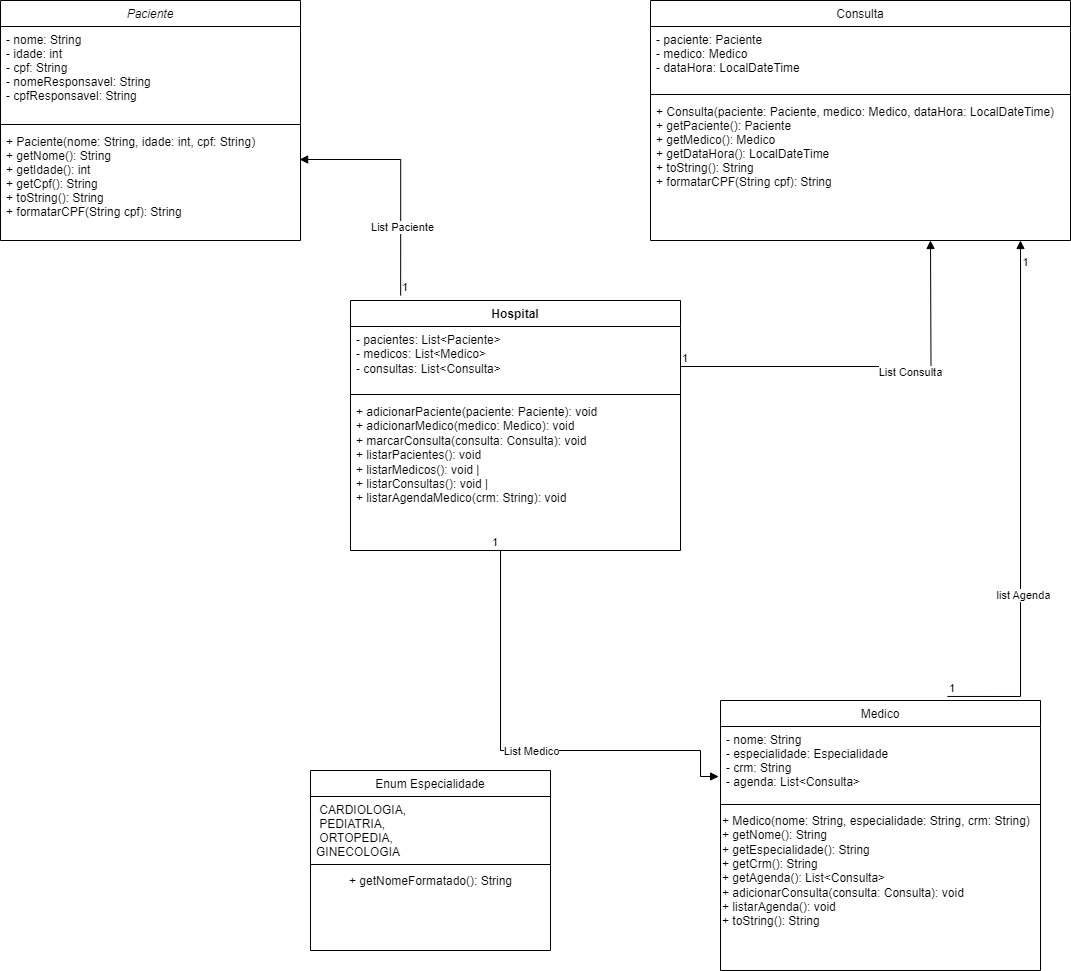

The diagram above was exported from draw.io. Its source (the exported page's mxGraphModel, read from the mxfile embedded in the PNG):
<mxGraphModel dx="1434" dy="738" grid="1" gridSize="10" guides="1" tooltips="1" connect="1" arrows="1" fold="1" page="1" pageScale="1" pageWidth="827" pageHeight="1169" math="0" shadow="0">
  <root>
    <mxCell id="WIyWlLk6GJQsqaUBKTNV-0" />
    <mxCell id="WIyWlLk6GJQsqaUBKTNV-1" parent="WIyWlLk6GJQsqaUBKTNV-0" />
    <mxCell id="zkfFHV4jXpPFQw0GAbJ--0" value="Paciente" style="swimlane;fontStyle=2;align=center;verticalAlign=top;childLayout=stackLayout;horizontal=1;startSize=26;horizontalStack=0;resizeParent=1;resizeLast=0;collapsible=1;marginBottom=0;rounded=0;shadow=0;strokeWidth=1;" parent="WIyWlLk6GJQsqaUBKTNV-1" vertex="1">
      <mxGeometry x="20" width="300" height="240" as="geometry">
        <mxRectangle x="230" y="140" width="160" height="26" as="alternateBounds" />
      </mxGeometry>
    </mxCell>
    <mxCell id="zkfFHV4jXpPFQw0GAbJ--3" value="- nome: String&#10;- idade: int&#10;- cpf: String&#10;- nomeResponsavel: String &#10;- cpfResponsavel: String" style="text;align=left;verticalAlign=top;spacingLeft=4;spacingRight=4;overflow=hidden;rotatable=0;points=[[0,0.5],[1,0.5]];portConstraint=eastwest;rounded=0;shadow=0;html=0;" parent="zkfFHV4jXpPFQw0GAbJ--0" vertex="1">
      <mxGeometry y="26" width="300" height="94" as="geometry" />
    </mxCell>
    <mxCell id="zkfFHV4jXpPFQw0GAbJ--4" value="" style="line;html=1;strokeWidth=1;align=left;verticalAlign=middle;spacingTop=-1;spacingLeft=3;spacingRight=3;rotatable=0;labelPosition=right;points=[];portConstraint=eastwest;" parent="zkfFHV4jXpPFQw0GAbJ--0" vertex="1">
      <mxGeometry y="120" width="300" height="8" as="geometry" />
    </mxCell>
    <mxCell id="zkfFHV4jXpPFQw0GAbJ--5" value="+ Paciente(nome: String, idade: int, cpf: String)&#10;+ getNome(): String&#10;+ getIdade(): int&#10;+ getCpf(): String&#10;+ toString(): String    &#10;+ formatarCPF(String cpf): String&#10;" style="text;align=left;verticalAlign=top;spacingLeft=4;spacingRight=4;overflow=hidden;rotatable=0;points=[[0,0.5],[1,0.5]];portConstraint=eastwest;" parent="zkfFHV4jXpPFQw0GAbJ--0" vertex="1">
      <mxGeometry y="128" width="300" height="92" as="geometry" />
    </mxCell>
    <mxCell id="zkfFHV4jXpPFQw0GAbJ--6" value="Medico" style="swimlane;fontStyle=0;align=center;verticalAlign=top;childLayout=stackLayout;horizontal=1;startSize=26;horizontalStack=0;resizeParent=1;resizeLast=0;collapsible=1;marginBottom=0;rounded=0;shadow=0;strokeWidth=1;" parent="WIyWlLk6GJQsqaUBKTNV-1" vertex="1">
      <mxGeometry x="740" y="700" width="320" height="270" as="geometry">
        <mxRectangle x="130" y="380" width="160" height="26" as="alternateBounds" />
      </mxGeometry>
    </mxCell>
    <mxCell id="zkfFHV4jXpPFQw0GAbJ--7" value="- nome: String&#10;- especialidade: Especialidade&#10;- crm: String&#10;- agenda: List&lt;Consulta&gt;" style="text;align=left;verticalAlign=top;spacingLeft=4;spacingRight=4;overflow=hidden;rotatable=0;points=[[0,0.5],[1,0.5]];portConstraint=eastwest;" parent="zkfFHV4jXpPFQw0GAbJ--6" vertex="1">
      <mxGeometry y="26" width="320" height="74" as="geometry" />
    </mxCell>
    <mxCell id="zkfFHV4jXpPFQw0GAbJ--9" value="" style="line;html=1;strokeWidth=1;align=left;verticalAlign=middle;spacingTop=-1;spacingLeft=3;spacingRight=3;rotatable=0;labelPosition=right;points=[];portConstraint=eastwest;" parent="zkfFHV4jXpPFQw0GAbJ--6" vertex="1">
      <mxGeometry y="100" width="320" height="8" as="geometry" />
    </mxCell>
    <mxCell id="opS73H76C6n9-4h42FLw-2" value="+ Medico(nome: String, especialidade: String, crm: String)&lt;br style=&quot;padding: 0px; margin: 0px;&quot;&gt;+ getNome(): String&amp;nbsp;&lt;br style=&quot;padding: 0px; margin: 0px;&quot;&gt;+ getEspecialidade(): String &amp;nbsp; &amp;nbsp; &amp;nbsp; &amp;nbsp;&amp;nbsp;&lt;br style=&quot;padding: 0px; margin: 0px;&quot;&gt;+ getCrm(): String&amp;nbsp;&lt;br style=&quot;padding: 0px; margin: 0px;&quot;&gt;+ getAgenda(): List&amp;lt;Consulta&amp;gt;&lt;br style=&quot;padding: 0px; margin: 0px;&quot;&gt;+ adicionarConsulta(consulta: Consulta): void&amp;nbsp;&lt;br style=&quot;padding: 0px; margin: 0px;&quot;&gt;+ listarAgenda(): void&amp;nbsp;&lt;br style=&quot;padding: 0px; margin: 0px;&quot;&gt;+ toString(): String&amp;nbsp; &amp;nbsp; &amp;nbsp;&lt;div style=&quot;padding: 0px; margin: 0px;&quot;&gt;&lt;br style=&quot;padding: 0px; margin: 0px;&quot;&gt;&lt;/div&gt;" style="text;html=1;align=left;verticalAlign=middle;resizable=0;points=[];autosize=1;strokeColor=none;fillColor=none;" vertex="1" parent="zkfFHV4jXpPFQw0GAbJ--6">
      <mxGeometry y="108" width="320" height="140" as="geometry" />
    </mxCell>
    <mxCell id="zkfFHV4jXpPFQw0GAbJ--13" value="Enum Especialidade" style="swimlane;fontStyle=0;align=center;verticalAlign=top;childLayout=stackLayout;horizontal=1;startSize=26;horizontalStack=0;resizeParent=1;resizeLast=0;collapsible=1;marginBottom=0;rounded=0;shadow=0;strokeWidth=1;" parent="WIyWlLk6GJQsqaUBKTNV-1" vertex="1">
      <mxGeometry x="330" y="770" width="240" height="180" as="geometry">
        <mxRectangle x="340" y="380" width="170" height="26" as="alternateBounds" />
      </mxGeometry>
    </mxCell>
    <mxCell id="zkfFHV4jXpPFQw0GAbJ--14" value=" CARDIOLOGIA, &#10; PEDIATRIA,&#10; ORTOPEDIA, &#10;GINECOLOGIA" style="text;align=left;verticalAlign=top;spacingLeft=4;spacingRight=4;overflow=hidden;rotatable=0;points=[[0,0.5],[1,0.5]];portConstraint=eastwest;" parent="zkfFHV4jXpPFQw0GAbJ--13" vertex="1">
      <mxGeometry y="26" width="240" height="64" as="geometry" />
    </mxCell>
    <mxCell id="zkfFHV4jXpPFQw0GAbJ--15" value="" style="line;html=1;strokeWidth=1;align=left;verticalAlign=middle;spacingTop=-1;spacingLeft=3;spacingRight=3;rotatable=0;labelPosition=right;points=[];portConstraint=eastwest;" parent="zkfFHV4jXpPFQw0GAbJ--13" vertex="1">
      <mxGeometry y="90" width="240" height="8" as="geometry" />
    </mxCell>
    <mxCell id="opS73H76C6n9-4h42FLw-0" value="  + getNomeFormatado(): String&lt;div&gt;&lt;br/&gt;&lt;/div&gt;" style="text;html=1;align=center;verticalAlign=middle;resizable=0;points=[];autosize=1;strokeColor=none;fillColor=none;" vertex="1" parent="zkfFHV4jXpPFQw0GAbJ--13">
      <mxGeometry y="98" width="240" height="40" as="geometry" />
    </mxCell>
    <mxCell id="zkfFHV4jXpPFQw0GAbJ--17" value="Consulta" style="swimlane;fontStyle=0;align=center;verticalAlign=top;childLayout=stackLayout;horizontal=1;startSize=26;horizontalStack=0;resizeParent=1;resizeLast=0;collapsible=1;marginBottom=0;rounded=0;shadow=0;strokeWidth=1;" parent="WIyWlLk6GJQsqaUBKTNV-1" vertex="1">
      <mxGeometry x="670" width="420" height="240" as="geometry">
        <mxRectangle x="550" y="140" width="160" height="26" as="alternateBounds" />
      </mxGeometry>
    </mxCell>
    <mxCell id="zkfFHV4jXpPFQw0GAbJ--18" value="- paciente: Paciente &#10;- medico: Medico&#10;- dataHora: LocalDateTime" style="text;align=left;verticalAlign=top;spacingLeft=4;spacingRight=4;overflow=hidden;rotatable=0;points=[[0,0.5],[1,0.5]];portConstraint=eastwest;" parent="zkfFHV4jXpPFQw0GAbJ--17" vertex="1">
      <mxGeometry y="26" width="420" height="64" as="geometry" />
    </mxCell>
    <mxCell id="zkfFHV4jXpPFQw0GAbJ--23" value="" style="line;html=1;strokeWidth=1;align=left;verticalAlign=middle;spacingTop=-1;spacingLeft=3;spacingRight=3;rotatable=0;labelPosition=right;points=[];portConstraint=eastwest;" parent="zkfFHV4jXpPFQw0GAbJ--17" vertex="1">
      <mxGeometry y="90" width="420" height="8" as="geometry" />
    </mxCell>
    <mxCell id="zkfFHV4jXpPFQw0GAbJ--24" value="+ Consulta(paciente: Paciente, medico: Medico, dataHora: LocalDateTime)&#10;+ getPaciente(): Paciente&#10;+ getMedico(): Medico &#10;+ getDataHora(): LocalDateTime&#10;+ toString(): String &#10;+ formatarCPF(String cpf): String&#10;" style="text;align=left;verticalAlign=top;spacingLeft=4;spacingRight=4;overflow=hidden;rotatable=0;points=[[0,0.5],[1,0.5]];portConstraint=eastwest;" parent="zkfFHV4jXpPFQw0GAbJ--17" vertex="1">
      <mxGeometry y="98" width="420" height="102" as="geometry" />
    </mxCell>
    <mxCell id="opS73H76C6n9-4h42FLw-3" value="Hospital" style="swimlane;fontStyle=1;align=center;verticalAlign=top;childLayout=stackLayout;horizontal=1;startSize=26;horizontalStack=0;resizeParent=1;resizeParentMax=0;resizeLast=0;collapsible=1;marginBottom=0;whiteSpace=wrap;html=1;" vertex="1" parent="WIyWlLk6GJQsqaUBKTNV-1">
      <mxGeometry x="370" y="300" width="330" height="250" as="geometry" />
    </mxCell>
    <mxCell id="opS73H76C6n9-4h42FLw-4" value="- pacientes: List&amp;lt;Paciente&amp;gt;&lt;div&gt;- medicos: List&amp;lt;Medico&amp;gt;&lt;/div&gt;&lt;div&gt;- consultas: List&amp;lt;Consulta&amp;gt;&lt;/div&gt;" style="text;strokeColor=none;fillColor=none;align=left;verticalAlign=top;spacingLeft=4;spacingRight=4;overflow=hidden;rotatable=0;points=[[0,0.5],[1,0.5]];portConstraint=eastwest;whiteSpace=wrap;html=1;" vertex="1" parent="opS73H76C6n9-4h42FLw-3">
      <mxGeometry y="26" width="330" height="64" as="geometry" />
    </mxCell>
    <mxCell id="opS73H76C6n9-4h42FLw-5" value="" style="line;strokeWidth=1;fillColor=none;align=left;verticalAlign=middle;spacingTop=-1;spacingLeft=3;spacingRight=3;rotatable=0;labelPosition=right;points=[];portConstraint=eastwest;strokeColor=inherit;" vertex="1" parent="opS73H76C6n9-4h42FLw-3">
      <mxGeometry y="90" width="330" height="8" as="geometry" />
    </mxCell>
    <mxCell id="opS73H76C6n9-4h42FLw-6" value="&lt;span style=&quot;text-wrap: nowrap;&quot;&gt;+ adicionarPaciente(paciente: Paciente): void&amp;nbsp;&lt;/span&gt;&lt;br style=&quot;padding: 0px; margin: 0px; text-wrap: nowrap;&quot;&gt;&lt;span style=&quot;text-wrap: nowrap;&quot;&gt;+ adicionarMedico(medico: Medico): void&amp;nbsp;&lt;/span&gt;&lt;br style=&quot;padding: 0px; margin: 0px; text-wrap: nowrap;&quot;&gt;&lt;span style=&quot;text-wrap: nowrap;&quot;&gt;+ marcarConsulta(consulta: Consulta): void&amp;nbsp;&lt;/span&gt;&lt;br style=&quot;padding: 0px; margin: 0px; text-wrap: nowrap;&quot;&gt;&lt;span style=&quot;text-wrap: nowrap;&quot;&gt;+ listarPacientes(): void&amp;nbsp;&lt;/span&gt;&lt;br style=&quot;padding: 0px; margin: 0px; text-wrap: nowrap;&quot;&gt;&lt;span style=&quot;text-wrap: nowrap;&quot;&gt;+ listarMedicos(): void |&lt;/span&gt;&lt;br style=&quot;padding: 0px; margin: 0px; text-wrap: nowrap;&quot;&gt;&lt;span style=&quot;text-wrap: nowrap;&quot;&gt;+ listarConsultas(): void |&lt;/span&gt;&lt;br style=&quot;padding: 0px; margin: 0px; text-wrap: nowrap;&quot;&gt;&lt;span style=&quot;text-wrap: nowrap;&quot;&gt;+ listarAgendaMedico(crm: String): void&amp;nbsp;&amp;nbsp;&lt;/span&gt;" style="text;strokeColor=none;fillColor=none;align=left;verticalAlign=top;spacingLeft=4;spacingRight=4;overflow=hidden;rotatable=0;points=[[0,0.5],[1,0.5]];portConstraint=eastwest;whiteSpace=wrap;html=1;" vertex="1" parent="opS73H76C6n9-4h42FLw-3">
      <mxGeometry y="98" width="330" height="152" as="geometry" />
    </mxCell>
    <mxCell id="opS73H76C6n9-4h42FLw-16" value="" style="endArrow=block;endFill=1;html=1;edgeStyle=orthogonalEdgeStyle;align=left;verticalAlign=top;rounded=0;exitX=0.152;exitY=-0.02;exitDx=0;exitDy=0;exitPerimeter=0;entryX=0.997;entryY=0.337;entryDx=0;entryDy=0;entryPerimeter=0;" edge="1" parent="WIyWlLk6GJQsqaUBKTNV-1" source="opS73H76C6n9-4h42FLw-3" target="zkfFHV4jXpPFQw0GAbJ--5">
      <mxGeometry x="-1" relative="1" as="geometry">
        <mxPoint x="430" y="210" as="sourcePoint" />
        <mxPoint x="590" y="210" as="targetPoint" />
      </mxGeometry>
    </mxCell>
    <mxCell id="opS73H76C6n9-4h42FLw-17" value="1" style="edgeLabel;resizable=0;html=1;align=left;verticalAlign=bottom;" connectable="0" vertex="1" parent="opS73H76C6n9-4h42FLw-16">
      <mxGeometry x="-1" relative="1" as="geometry" />
    </mxCell>
    <mxCell id="opS73H76C6n9-4h42FLw-21" value="List Paciente" style="edgeLabel;html=1;align=center;verticalAlign=middle;resizable=0;points=[];" vertex="1" connectable="0" parent="opS73H76C6n9-4h42FLw-16">
      <mxGeometry x="-0.4166" y="-1" relative="1" as="geometry">
        <mxPoint as="offset" />
      </mxGeometry>
    </mxCell>
    <mxCell id="opS73H76C6n9-4h42FLw-18" value="" style="endArrow=block;endFill=1;html=1;edgeStyle=orthogonalEdgeStyle;align=left;verticalAlign=top;rounded=0;exitX=1;exitY=0.625;exitDx=0;exitDy=0;exitPerimeter=0;" edge="1" parent="WIyWlLk6GJQsqaUBKTNV-1" source="opS73H76C6n9-4h42FLw-4">
      <mxGeometry x="-1" relative="1" as="geometry">
        <mxPoint x="870" y="380" as="sourcePoint" />
        <mxPoint x="950" y="240" as="targetPoint" />
      </mxGeometry>
    </mxCell>
    <mxCell id="opS73H76C6n9-4h42FLw-19" value="1" style="edgeLabel;resizable=0;html=1;align=left;verticalAlign=bottom;" connectable="0" vertex="1" parent="opS73H76C6n9-4h42FLw-18">
      <mxGeometry x="-1" relative="1" as="geometry" />
    </mxCell>
    <mxCell id="opS73H76C6n9-4h42FLw-20" value="List Consulta" style="edgeLabel;html=1;align=center;verticalAlign=middle;resizable=0;points=[];" vertex="1" connectable="0" parent="opS73H76C6n9-4h42FLw-18">
      <mxGeometry x="0.2145" y="-5" relative="1" as="geometry">
        <mxPoint as="offset" />
      </mxGeometry>
    </mxCell>
    <mxCell id="opS73H76C6n9-4h42FLw-22" value="" style="endArrow=block;endFill=1;html=1;edgeStyle=orthogonalEdgeStyle;align=left;verticalAlign=top;rounded=0;exitX=0.497;exitY=1;exitDx=0;exitDy=0;exitPerimeter=0;entryX=-0.006;entryY=0.676;entryDx=0;entryDy=0;entryPerimeter=0;" edge="1" parent="WIyWlLk6GJQsqaUBKTNV-1" target="zkfFHV4jXpPFQw0GAbJ--7">
      <mxGeometry x="-1" relative="1" as="geometry">
        <mxPoint x="510" y="550" as="sourcePoint" />
        <mxPoint x="730" y="780" as="targetPoint" />
        <Array as="points">
          <mxPoint x="520" y="550" />
          <mxPoint x="520" y="750" />
          <mxPoint x="720" y="750" />
          <mxPoint x="720" y="776" />
        </Array>
      </mxGeometry>
    </mxCell>
    <mxCell id="opS73H76C6n9-4h42FLw-23" value="1" style="edgeLabel;resizable=0;html=1;align=left;verticalAlign=bottom;" connectable="0" vertex="1" parent="opS73H76C6n9-4h42FLw-22">
      <mxGeometry x="-1" relative="1" as="geometry" />
    </mxCell>
    <mxCell id="opS73H76C6n9-4h42FLw-24" value="List Medico" style="edgeLabel;html=1;align=center;verticalAlign=middle;resizable=0;points=[];" vertex="1" connectable="0" parent="opS73H76C6n9-4h42FLw-22">
      <mxGeometry x="0.058" relative="1" as="geometry">
        <mxPoint as="offset" />
      </mxGeometry>
    </mxCell>
    <mxCell id="opS73H76C6n9-4h42FLw-25" value="" style="endArrow=block;endFill=1;html=1;edgeStyle=orthogonalEdgeStyle;align=left;verticalAlign=top;rounded=0;exitX=0.709;exitY=-0.015;exitDx=0;exitDy=0;exitPerimeter=0;" edge="1" parent="WIyWlLk6GJQsqaUBKTNV-1" source="zkfFHV4jXpPFQw0GAbJ--6">
      <mxGeometry x="-1" relative="1" as="geometry">
        <mxPoint x="950" y="560" as="sourcePoint" />
        <mxPoint x="1040" y="240" as="targetPoint" />
        <Array as="points">
          <mxPoint x="1040" y="696" />
        </Array>
      </mxGeometry>
    </mxCell>
    <mxCell id="opS73H76C6n9-4h42FLw-26" value="1" style="edgeLabel;resizable=0;html=1;align=left;verticalAlign=bottom;" connectable="0" vertex="1" parent="opS73H76C6n9-4h42FLw-25">
      <mxGeometry x="-1" relative="1" as="geometry" />
    </mxCell>
    <mxCell id="opS73H76C6n9-4h42FLw-27" value="list Agenda" style="edgeLabel;html=1;align=center;verticalAlign=middle;resizable=0;points=[];" vertex="1" connectable="0" parent="opS73H76C6n9-4h42FLw-25">
      <mxGeometry x="-0.3393" y="-2" relative="1" as="geometry">
        <mxPoint as="offset" />
      </mxGeometry>
    </mxCell>
    <mxCell id="opS73H76C6n9-4h42FLw-28" value="1" style="edgeLabel;html=1;align=center;verticalAlign=middle;resizable=0;points=[];" vertex="1" connectable="0" parent="opS73H76C6n9-4h42FLw-25">
      <mxGeometry x="0.9207" y="-4" relative="1" as="geometry">
        <mxPoint as="offset" />
      </mxGeometry>
    </mxCell>
  </root>
</mxGraphModel>